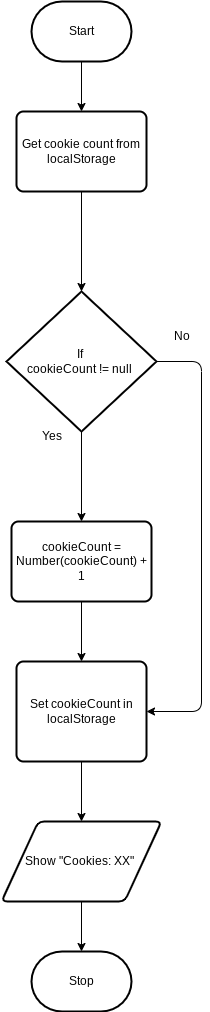

The diagram above was exported from draw.io. Its source (the exported page's mxGraphModel, read from the mxfile embedded in the PNG):
<mxGraphModel dx="902" dy="346" grid="1" gridSize="10" guides="1" tooltips="1" connect="1" arrows="1" fold="1" page="1" pageScale="1" pageWidth="850" pageHeight="1100" math="0" shadow="0">
  <root>
    <mxCell id="0" />
    <mxCell id="1" parent="0" />
    <mxCell id="8" value="" style="edgeStyle=none;html=1;" parent="1" source="2" target="7" edge="1">
      <mxGeometry relative="1" as="geometry" />
    </mxCell>
    <mxCell id="2" value="Start" style="strokeWidth=2;html=1;shape=mxgraph.flowchart.terminator;whiteSpace=wrap;" parent="1" vertex="1">
      <mxGeometry x="290" y="100" width="100" height="60" as="geometry" />
    </mxCell>
    <mxCell id="3" value="Stop" style="strokeWidth=2;html=1;shape=mxgraph.flowchart.terminator;whiteSpace=wrap;" parent="1" vertex="1">
      <mxGeometry x="290" y="1050" width="100" height="60" as="geometry" />
    </mxCell>
    <mxCell id="27" value="" style="edgeStyle=none;html=1;" parent="1" source="7" target="14" edge="1">
      <mxGeometry relative="1" as="geometry" />
    </mxCell>
    <mxCell id="7" value="Get cookie count from localStorage" style="rounded=1;whiteSpace=wrap;html=1;absoluteArcSize=1;arcSize=14;strokeWidth=2;" parent="1" vertex="1">
      <mxGeometry x="275" y="210" width="130" height="80" as="geometry" />
    </mxCell>
    <mxCell id="25" value="" style="edgeStyle=orthogonalEdgeStyle;html=1;entryX=1;entryY=0.5;entryDx=0;entryDy=0;" parent="1" source="14" target="29" edge="1">
      <mxGeometry relative="1" as="geometry">
        <mxPoint x="370" y="830" as="targetPoint" />
        <Array as="points">
          <mxPoint x="460" y="460" />
          <mxPoint x="460" y="810" />
        </Array>
      </mxGeometry>
    </mxCell>
    <mxCell id="28" value="" style="edgeStyle=none;html=1;" parent="1" source="14" target="20" edge="1">
      <mxGeometry relative="1" as="geometry" />
    </mxCell>
    <mxCell id="14" value="If&amp;nbsp;&lt;div&gt;cookieCount != null&amp;nbsp;&lt;/div&gt;" style="strokeWidth=2;html=1;shape=mxgraph.flowchart.decision;whiteSpace=wrap;" parent="1" vertex="1">
      <mxGeometry x="265" y="390" width="150" height="140" as="geometry" />
    </mxCell>
    <mxCell id="16" value="Yes" style="text;html=1;align=center;verticalAlign=middle;resizable=0;points=[];autosize=1;strokeColor=none;fillColor=none;" parent="1" vertex="1">
      <mxGeometry x="290" y="520" width="40" height="30" as="geometry" />
    </mxCell>
    <mxCell id="17" value="No" style="text;html=1;align=center;verticalAlign=middle;resizable=0;points=[];autosize=1;strokeColor=none;fillColor=none;" parent="1" vertex="1">
      <mxGeometry x="420" y="420" width="40" height="30" as="geometry" />
    </mxCell>
    <mxCell id="30" value="" style="edgeStyle=none;html=1;" parent="1" source="20" target="29" edge="1">
      <mxGeometry relative="1" as="geometry" />
    </mxCell>
    <mxCell id="20" value="cookieCount = Number(cookieCount) + 1" style="rounded=1;whiteSpace=wrap;html=1;absoluteArcSize=1;arcSize=14;strokeWidth=2;" parent="1" vertex="1">
      <mxGeometry x="270" y="620" width="140" height="80" as="geometry" />
    </mxCell>
    <mxCell id="32" value="" style="edgeStyle=none;html=1;" edge="1" parent="1" source="29" target="31">
      <mxGeometry relative="1" as="geometry" />
    </mxCell>
    <mxCell id="29" value="Set cookieCount in localStorage" style="rounded=1;whiteSpace=wrap;html=1;absoluteArcSize=1;arcSize=14;strokeWidth=2;" parent="1" vertex="1">
      <mxGeometry x="275" y="760" width="130" height="100" as="geometry" />
    </mxCell>
    <mxCell id="33" value="" style="edgeStyle=none;html=1;" edge="1" parent="1" source="31" target="3">
      <mxGeometry relative="1" as="geometry" />
    </mxCell>
    <mxCell id="31" value="Show &quot;Cookies: XX&quot;&amp;nbsp;" style="shape=parallelogram;html=1;strokeWidth=2;perimeter=parallelogramPerimeter;whiteSpace=wrap;rounded=1;arcSize=12;size=0.23;" vertex="1" parent="1">
      <mxGeometry x="260" y="920" width="160" height="80" as="geometry" />
    </mxCell>
  </root>
</mxGraphModel>